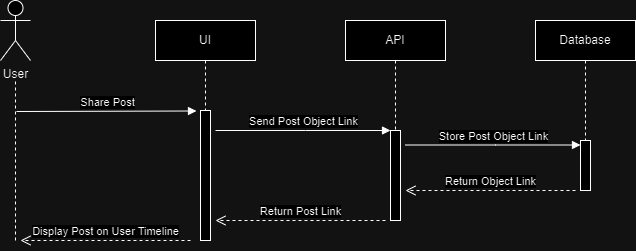

The diagram above was exported from draw.io. Its source (the exported page's mxGraphModel, read from the mxfile embedded in the PNG):
<mxGraphModel dx="1050" dy="542" grid="1" gridSize="10" guides="1" tooltips="1" connect="1" arrows="1" fold="1" page="1" pageScale="1" pageWidth="850" pageHeight="1100" math="0" shadow="0">
  <root>
    <mxCell id="0" />
    <mxCell id="1" parent="0" />
    <mxCell id="pPaHzkRW0WduUCZ9Fjcq-30" value="" style="endArrow=none;dashed=1;html=1;rounded=0;" parent="1" edge="1">
      <mxGeometry width="50" height="50" relative="1" as="geometry">
        <mxPoint x="80" y="260" as="sourcePoint" />
        <mxPoint x="80" y="100" as="targetPoint" />
      </mxGeometry>
    </mxCell>
    <mxCell id="aM9ryv3xv72pqoxQDRHE-5" value="UI" style="shape=umlLifeline;perimeter=lifelinePerimeter;whiteSpace=wrap;html=1;container=0;dropTarget=0;collapsible=0;recursiveResize=0;outlineConnect=0;portConstraint=eastwest;newEdgeStyle={&quot;edgeStyle&quot;:&quot;elbowEdgeStyle&quot;,&quot;elbow&quot;:&quot;vertical&quot;,&quot;curved&quot;:0,&quot;rounded&quot;:0};" parent="1" vertex="1">
      <mxGeometry x="220" y="40" width="100" height="220" as="geometry" />
    </mxCell>
    <mxCell id="aM9ryv3xv72pqoxQDRHE-6" value="" style="html=1;points=[];perimeter=orthogonalPerimeter;outlineConnect=0;targetShapes=umlLifeline;portConstraint=eastwest;newEdgeStyle={&quot;edgeStyle&quot;:&quot;elbowEdgeStyle&quot;,&quot;elbow&quot;:&quot;vertical&quot;,&quot;curved&quot;:0,&quot;rounded&quot;:0};" parent="aM9ryv3xv72pqoxQDRHE-5" vertex="1">
      <mxGeometry x="45" y="90" width="10" height="130" as="geometry" />
    </mxCell>
    <mxCell id="pPaHzkRW0WduUCZ9Fjcq-1" value="API" style="shape=umlLifeline;perimeter=lifelinePerimeter;whiteSpace=wrap;html=1;container=0;dropTarget=0;collapsible=0;recursiveResize=0;outlineConnect=0;portConstraint=eastwest;newEdgeStyle={&quot;edgeStyle&quot;:&quot;elbowEdgeStyle&quot;,&quot;elbow&quot;:&quot;vertical&quot;,&quot;curved&quot;:0,&quot;rounded&quot;:0};" parent="1" vertex="1">
      <mxGeometry x="410" y="40" width="100" height="200" as="geometry" />
    </mxCell>
    <mxCell id="pPaHzkRW0WduUCZ9Fjcq-2" value="" style="html=1;points=[];perimeter=orthogonalPerimeter;outlineConnect=0;targetShapes=umlLifeline;portConstraint=eastwest;newEdgeStyle={&quot;edgeStyle&quot;:&quot;elbowEdgeStyle&quot;,&quot;elbow&quot;:&quot;vertical&quot;,&quot;curved&quot;:0,&quot;rounded&quot;:0};" parent="pPaHzkRW0WduUCZ9Fjcq-1" vertex="1">
      <mxGeometry x="45" y="110" width="10" height="90" as="geometry" />
    </mxCell>
    <mxCell id="pPaHzkRW0WduUCZ9Fjcq-6" value="Send Post Object Link" style="html=1;verticalAlign=bottom;endArrow=block;edgeStyle=elbowEdgeStyle;elbow=vertical;curved=0;rounded=0;" parent="1" edge="1">
      <mxGeometry relative="1" as="geometry">
        <mxPoint x="280" y="150" as="sourcePoint" />
        <Array as="points">
          <mxPoint x="370" y="150" />
        </Array>
        <mxPoint x="455" y="150" as="targetPoint" />
      </mxGeometry>
    </mxCell>
    <mxCell id="pPaHzkRW0WduUCZ9Fjcq-8" value="Return Post Link" style="html=1;verticalAlign=bottom;endArrow=open;dashed=1;endSize=8;edgeStyle=elbowEdgeStyle;elbow=vertical;curved=0;rounded=0;" parent="1" edge="1">
      <mxGeometry relative="1" as="geometry">
        <mxPoint x="280" y="240" as="targetPoint" />
        <Array as="points">
          <mxPoint x="375" y="240" />
        </Array>
        <mxPoint x="450" y="240" as="sourcePoint" />
      </mxGeometry>
    </mxCell>
    <mxCell id="pPaHzkRW0WduUCZ9Fjcq-11" value="Database" style="shape=umlLifeline;perimeter=lifelinePerimeter;whiteSpace=wrap;html=1;container=0;dropTarget=0;collapsible=0;recursiveResize=0;outlineConnect=0;portConstraint=eastwest;newEdgeStyle={&quot;edgeStyle&quot;:&quot;elbowEdgeStyle&quot;,&quot;elbow&quot;:&quot;vertical&quot;,&quot;curved&quot;:0,&quot;rounded&quot;:0};" parent="1" vertex="1">
      <mxGeometry x="600" y="40" width="100" height="170" as="geometry" />
    </mxCell>
    <mxCell id="pPaHzkRW0WduUCZ9Fjcq-12" value="" style="html=1;points=[];perimeter=orthogonalPerimeter;outlineConnect=0;targetShapes=umlLifeline;portConstraint=eastwest;newEdgeStyle={&quot;edgeStyle&quot;:&quot;elbowEdgeStyle&quot;,&quot;elbow&quot;:&quot;vertical&quot;,&quot;curved&quot;:0,&quot;rounded&quot;:0};" parent="pPaHzkRW0WduUCZ9Fjcq-11" vertex="1">
      <mxGeometry x="45" y="120" width="10" height="50" as="geometry" />
    </mxCell>
    <mxCell id="pPaHzkRW0WduUCZ9Fjcq-15" value="Return Object Link" style="html=1;verticalAlign=bottom;endArrow=open;dashed=1;endSize=8;edgeStyle=elbowEdgeStyle;elbow=vertical;curved=0;rounded=0;" parent="1" edge="1">
      <mxGeometry relative="1" as="geometry">
        <mxPoint x="470" y="210" as="targetPoint" />
        <Array as="points">
          <mxPoint x="565" y="210" />
        </Array>
        <mxPoint x="640" y="210" as="sourcePoint" />
      </mxGeometry>
    </mxCell>
    <mxCell id="pPaHzkRW0WduUCZ9Fjcq-19" value="User" style="shape=umlActor;verticalLabelPosition=bottom;verticalAlign=top;html=1;" parent="1" vertex="1">
      <mxGeometry x="65" y="20" width="30" height="60" as="geometry" />
    </mxCell>
    <mxCell id="pPaHzkRW0WduUCZ9Fjcq-28" value="Share Post" style="html=1;verticalAlign=bottom;endArrow=block;edgeStyle=elbowEdgeStyle;elbow=vertical;curved=0;rounded=0;" parent="1" edge="1">
      <mxGeometry x="0.0055" relative="1" as="geometry">
        <mxPoint x="81" y="131" as="sourcePoint" />
        <Array as="points">
          <mxPoint x="186" y="130.5" />
        </Array>
        <mxPoint x="261" y="131" as="targetPoint" />
        <mxPoint as="offset" />
      </mxGeometry>
    </mxCell>
    <mxCell id="9hIXvd_vDNnnHWC71N-C-22" value="Display Post on User Timeline" style="html=1;verticalAlign=bottom;endArrow=open;dashed=1;endSize=8;edgeStyle=elbowEdgeStyle;elbow=vertical;curved=0;rounded=0;" parent="1" edge="1">
      <mxGeometry relative="1" as="geometry">
        <mxPoint x="85" y="260" as="targetPoint" />
        <Array as="points">
          <mxPoint x="180" y="260" />
        </Array>
        <mxPoint x="255" y="260" as="sourcePoint" />
      </mxGeometry>
    </mxCell>
    <mxCell id="9hIXvd_vDNnnHWC71N-C-25" value="Store Post Object Link" style="html=1;verticalAlign=bottom;endArrow=block;edgeStyle=elbowEdgeStyle;elbow=vertical;curved=0;rounded=0;" parent="1" edge="1">
      <mxGeometry x="0.0057" relative="1" as="geometry">
        <mxPoint x="470" y="164.5" as="sourcePoint" />
        <Array as="points">
          <mxPoint x="560" y="164.5" />
        </Array>
        <mxPoint x="645" y="164.5" as="targetPoint" />
        <mxPoint as="offset" />
      </mxGeometry>
    </mxCell>
  </root>
</mxGraphModel>